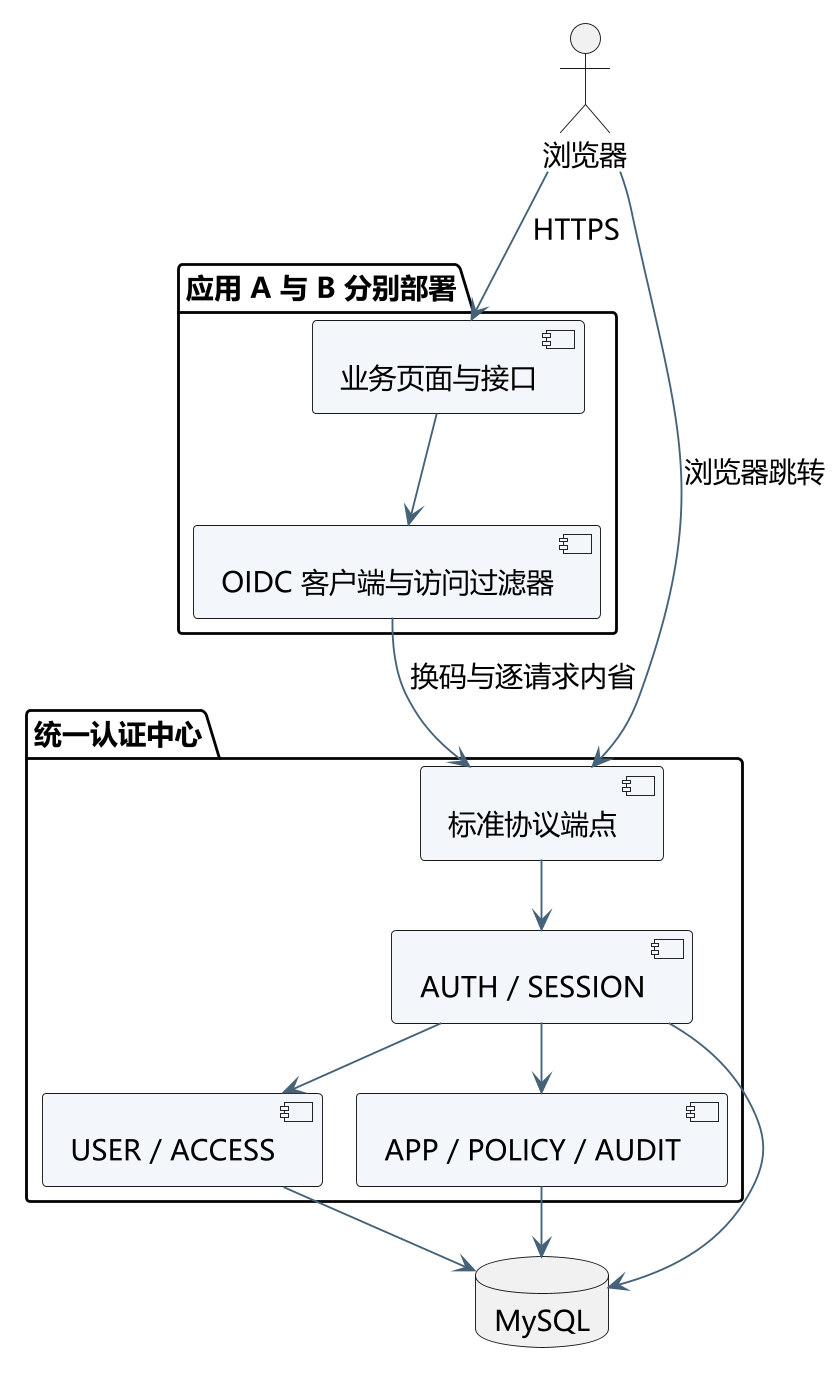

The diagram above was rendered by PlantUML. Its source (embedded in the PNG):
@startuml
!pragma layout smetana
skinparam defaultFontName Microsoft YaHei
skinparam defaultFontSize 15
skinparam dpi 180
skinparam shadowing false
skinparam backgroundColor white
skinparam ArrowColor #456278
skinparam classBackgroundColor #F3F6FA
skinparam componentBackgroundColor #F3F6FA
skinparam packageBackgroundColor white
hide empty members
top to bottom direction
actor 浏览器 as B
package "应用 A 与 B 分别部署" {
component "业务页面与接口" as APP
component "OIDC 客户端与访问过滤器" as CLIENT
APP --> CLIENT
}
package "统一认证中心" {
component "标准协议端点" as OIDC
component "AUTH / SESSION" as AS
component "USER / ACCESS" as UA
component "APP / POLICY / AUDIT" as AP
OIDC --> AS
AS --> UA
AS --> AP
}
database MySQL as DB
B --> APP : HTTPS
B --> OIDC : 浏览器跳转
CLIENT --> OIDC : 换码与逐请求内省
AS --> DB
UA --> DB
AP --> DB
@enduml